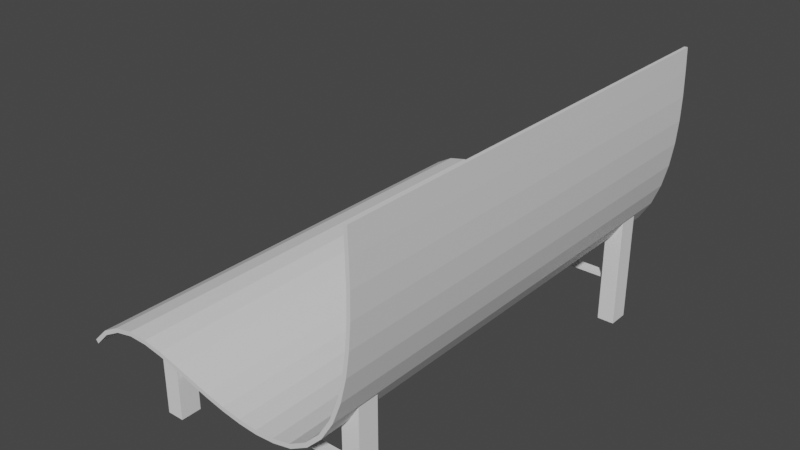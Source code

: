 # Source: Bench2.blend  (saved by Blender 3.4.6; exported with 4.5.12 LTS)
import bpy
from mathutils import Matrix  # noqa: F401  (used for matrix-valued properties, if any)

bpy.ops.wm.read_factory_settings(use_empty=True)
scene = bpy.context.scene
scene.name = 'Scene'

# ---- collections
col_collection = bpy.data.collections.new('Collection'); scene.collection.children.link(col_collection)

# ---- materials (node trees are filled in below, after node groups)
mat_material = bpy.data.materials.new('Material')
mat_material.alpha_threshold = 0.0
mat_material.use_transparent_shadow = False
mat_material.roughness = 0.5
mat_material.line_color = (0.0, 0.0, 0.0, 1.0)

# ---- material node trees
mat_material.use_nodes = True; mat_material.node_tree.nodes.clear()
_N = mat_material.node_tree.nodes; _L = mat_material.node_tree.links
n0 = _N.new('ShaderNodeOutputMaterial'); n0.name = 'Material Output'; n0.location = (300, 300)
n1 = _N.new('ShaderNodeBsdfPrincipled'); n1.name = 'Principled BSDF'; n1.location = (10, 300)
n1.distribution = 'GGX'
n1.subsurface_method = 'RANDOM_WALK_SKIN'
n1.inputs[3].default_value = 1.45
n1.inputs[27].default_value = (0.0, 0.0, 0.0, 1.0)
n1.inputs[28].default_value = 1.0
_L.new(n1.outputs[0], n0.inputs[0])
n0.is_active_output = True

# ---- world
world_world = bpy.data.worlds.new('World'); scene.world = world_world
world_world.use_nodes = True; world_world.node_tree.nodes.clear()
_N = world_world.node_tree.nodes; _L = world_world.node_tree.links
n0 = _N.new('ShaderNodeOutputWorld'); n0.name = 'World Output'; n0.location = (300, 300)
n1 = _N.new('ShaderNodeBackground'); n1.name = 'Background'; n1.location = (10, 300)
n1.inputs[0].default_value = (0.05088, 0.05088, 0.05088, 1.0)
_L.new(n1.outputs[0], n0.inputs[0])
n0.is_active_output = True
world_world.color = (0.05088, 0.05088, 0.05088)
world_world.use_sun_shadow = False
world_world.sun_shadow_jitter_overblur = 0.0

# ---- meshes
me_cube = bpy.data.meshes.new('Cube')
me_cube.from_pydata([(0.7853, 1.489, 1.0), (0.7853, 1.489, -1.0), (98.28, 0.1146, 1.0), (98.28, 0.1146, -1.0), (-0.6324, 1.477, 1.0), (-0.6324, 1.477, -1.0), (98.28, 0.09887, 1.0), (98.28, 0.09887, -1.0), (6.061, 1.411, -1.0), (10.35, 1.333, -1.0), (12.15, 1.249, -1.0), (11.94, 1.164, -1.0), (10.4, 1.078, -1.0), (8.145, 0.9937, -1.0), (5.616, 0.9091, -1.0), (3.164, 0.8241, -1.0), (1.078, 0.7384, -1.0), (-0.3872, 0.6517, -1.0), (-1.001, 0.5643, -1.0), (-0.4071, 0.4766, -1.0), (1.571, 0.3898, -1.0), (6.218, 0.3089, -1.0), (13.22, 0.2393, -1.0), (22.11, 0.1849, -1.0), (32.19, 0.1458, -1.0), (42.89, 0.1197, -1.0), (53.88, 0.1037, -1.0), (64.99, 0.09545, -1.0), (76.12, 0.09308, -1.0), (87.24, 0.09521, -1.0), (7.766, 1.419, 1.0), (12.27, 1.338, 1.0), (14.14, 1.25, 1.0), (13.93, 1.162, 1.0), (12.37, 1.076, 1.0), (10.1, 0.9903, 1.0), (7.565, 0.9056, 1.0), (5.122, 0.8209, 1.0), (3.052, 0.7359, 1.0), (1.604, 0.6503, 1.0), (0.999, 0.5643, 1.0), (1.574, 0.4788, 1.0), (3.48, 0.3945, 1.0), (7.936, 0.3169, 1.0), (14.64, 0.2504, 1.0), (23.17, 0.1982, 1.0), (32.93, 0.1604, 1.0), (43.37, 0.135, 1.0), (54.16, 0.1193, 1.0), (65.11, 0.1111, 1.0), (76.12, 0.1088, 1.0), (87.17, 0.1109, 1.0), (87.24, 0.09521, 1.0), (76.12, 0.09308, 1.0), (64.99, 0.09545, 1.0), (53.88, 0.1037, 1.0), (42.89, 0.1197, 1.0), (32.19, 0.1458, 1.0), (22.11, 0.1849, 1.0), (13.22, 0.2393, 1.0), (6.218, 0.3089, 1.0), (1.571, 0.3898, 1.0), (-0.4071, 0.4766, 1.0), (-1.001, 0.5643, 1.0), (-0.3872, 0.6517, 1.0), (1.078, 0.7384, 1.0), (3.164, 0.8241, 1.0), (5.616, 0.9091, 1.0), (8.145, 0.9937, 1.0), (10.4, 1.078, 1.0), (11.94, 1.164, 1.0), (12.15, 1.249, 1.0), (10.35, 1.333, 1.0), (6.061, 1.411, 1.0), (87.17, 0.1109, -1.0), (76.12, 0.1088, -1.0), (65.11, 0.1111, -1.0), (54.16, 0.1193, -1.0), (43.37, 0.135, -1.0), (32.93, 0.1604, -1.0), (23.17, 0.1982, -1.0), (14.64, 0.2504, -1.0), (7.936, 0.3169, -1.0), (3.48, 0.3945, -1.0), (1.574, 0.4788, -1.0), (0.999, 0.5643, -1.0), (1.604, 0.6503, -1.0), (3.052, 0.7359, -1.0), (5.122, 0.8209, -1.0), (7.565, 0.9056, -1.0), (10.1, 0.9903, -1.0), (12.37, 1.076, -1.0), (13.93, 1.162, -1.0), (14.14, 1.25, -1.0), (12.27, 1.338, -1.0), (7.766, 1.419, -1.0)], [], [(51, 52, 6, 2), (3, 2, 6, 7), (8, 73, 4, 5), (29, 74, 3, 7), (74, 51, 2, 3), (5, 4, 0, 1), (1, 0, 30, 95), (95, 30, 31, 94), (94, 31, 32, 93), (93, 32, 33, 92), (92, 33, 34, 91), (91, 34, 35, 90), (90, 35, 36, 89), (89, 36, 37, 88), (88, 37, 38, 87), (87, 38, 39, 86), (86, 39, 40, 85), (85, 40, 41, 84), (84, 41, 42, 83), (83, 42, 43, 82), (82, 43, 44, 81), (81, 44, 45, 80), (80, 45, 46, 79), (79, 46, 47, 78), (78, 47, 48, 77), (77, 48, 49, 76), (76, 49, 50, 75), (75, 50, 51, 74), (5, 1, 95, 8), (8, 95, 94, 9), (9, 94, 93, 10), (10, 93, 92, 11), (11, 92, 91, 12), (12, 91, 90, 13), (13, 90, 89, 14), (14, 89, 88, 15), (15, 88, 87, 16), (16, 87, 86, 17), (17, 86, 85, 18), (18, 85, 84, 19), (19, 84, 83, 20), (20, 83, 82, 21), (21, 82, 81, 22), (22, 81, 80, 23), (23, 80, 79, 24), (24, 79, 78, 25), (25, 78, 77, 26), (26, 77, 76, 27), (27, 76, 75, 28), (28, 75, 74, 29), (7, 6, 52, 29), (29, 52, 53, 28), (28, 53, 54, 27), (27, 54, 55, 26), (26, 55, 56, 25), (25, 56, 57, 24), (24, 57, 58, 23), (23, 58, 59, 22), (22, 59, 60, 21), (21, 60, 61, 20), (20, 61, 62, 19), (19, 62, 63, 18), (18, 63, 64, 17), (17, 64, 65, 16), (16, 65, 66, 15), (15, 66, 67, 14), (14, 67, 68, 13), (13, 68, 69, 12), (12, 69, 70, 11), (11, 70, 71, 10), (10, 71, 72, 9), (9, 72, 73, 8), (0, 4, 73, 30), (30, 73, 72, 31), (31, 72, 71, 32), (32, 71, 70, 33), (33, 70, 69, 34), (34, 69, 68, 35), (35, 68, 67, 36), (36, 67, 66, 37), (37, 66, 65, 38), (38, 65, 64, 39), (39, 64, 63, 40), (40, 63, 62, 41), (41, 62, 61, 42), (42, 61, 60, 43), (43, 60, 59, 44), (44, 59, 58, 45), (45, 58, 57, 46), (46, 57, 56, 47), (47, 56, 55, 48), (48, 55, 54, 49), (49, 54, 53, 50), (50, 53, 52, 51)])
_uv = me_cube.uv_layers.new(name='UVMap')
_uv.uv.foreach_set('vector', [0.625, 0.7391, 0.875, 0.7391, 0.875, 0.75, 0.625, 0.75, 0.375, 0.75, 0.625, 0.75, 0.625, 1.0, 0.375, 1.0, 0.375, 0.2391, 0.625, 0.2391, 0.625, 0.25, 0.375, 0.25, 0.125, 0.7391, 0.375, 0.7391, 0.375, 0.75, 0.125, 0.75, 0.375, 0.7391, 0.625, 0.7391, 0.625, 0.75, 0.375, 0.75, 0.375, 0.25, 0.625, 0.25, 0.625, 0.5, 0.375, 0.5, 0.375, 0.5, 0.625, 0.5, 0.625, 0.5109, 0.375, 0.5109, 0.375, 0.5109, 0.625, 0.5109, 0.625, 0.5217, 0.375, 0.5217, 0.375, 0.5217, 0.625, 0.5217, 0.625, 0.5326, 0.375, 0.5326, 0.375, 0.5326, 0.625, 0.5326, 0.625, 0.5435, 0.375, 0.5435, 0.375, 0.5435, 0.625, 0.5435, 0.625, 0.5543, 0.375, 0.5543, 0.375, 0.5543, 0.625, 0.5543, 0.625, 0.5652, 0.375, 0.5652, 0.375, 0.5652, 0.625, 0.5652, 0.625, 0.5761, 0.375, 0.5761, 0.375, 0.5761, 0.625, 0.5761, 0.625, 0.587, 0.375, 0.587, 0.375, 0.587, 0.625, 0.587, 0.625, 0.5978, 0.375, 0.5978, 0.375, 0.5978, 0.625, 0.5978, 0.625, 0.6087, 0.375, 0.6087, 0.375, 0.6087, 0.625, 0.6087, 0.625, 0.6196, 0.375, 0.6196, 0.375, 0.6196, 0.625, 0.6196, 0.625, 0.6304, 0.375, 0.6304, 0.375, 0.6304, 0.625, 0.6304, 0.625, 0.6413, 0.375, 0.6413, 0.375, 0.6413, 0.625, 0.6413, 0.625, 0.6522, 0.375, 0.6522, 0.375, 0.6522, 0.625, 0.6522, 0.625, 0.663, 0.375, 0.663, 0.375, 0.663, 0.625, 0.663, 0.625, 0.6739, 0.375, 0.6739, 0.375, 0.6739, 0.625, 0.6739, 0.625, 0.6848, 0.375, 0.6848, 0.375, 0.6848, 0.625, 0.6848, 0.625, 0.6957, 0.375, 0.6957, 0.375, 0.6957, 0.625, 0.6957, 0.625, 0.7065, 0.375, 0.7065, 0.375, 0.7065, 0.625, 0.7065, 0.625, 0.7174, 0.375, 0.7174, 0.375, 0.7174, 0.625, 0.7174, 0.625, 0.7283, 0.375, 0.7283, 0.375, 0.7283, 0.625, 0.7283, 0.625, 0.7391, 0.375, 0.7391, 0.125, 0.5, 0.375, 0.5, 0.375, 0.5109, 0.125, 0.5109, 0.125, 0.5109, 0.375, 0.5109, 0.375, 0.5217, 0.125, 0.5217, 0.125, 0.5217, 0.375, 0.5217, 0.375, 0.5326, 0.125, 0.5326, 0.125, 0.5326, 0.375, 0.5326, 0.375, 0.5435, 0.125, 0.5435, 0.125, 0.5435, 0.375, 0.5435, 0.375, 0.5543, 0.125, 0.5543, 0.125, 0.5543, 0.375, 0.5543, 0.375, 0.5652, 0.125, 0.5652, 0.125, 0.5652, 0.375, 0.5652, 0.375, 0.5761, 0.125, 0.5761, 0.125, 0.5761, 0.375, 0.5761, 0.375, 0.587, 0.125, 0.587, 0.125, 0.587, 0.375, 0.587, 0.375, 0.5978, 0.125, 0.5978, 0.125, 0.5978, 0.375, 0.5978, 0.375, 0.6087, 0.125, 0.6087, 0.125, 0.6087, 0.375, 0.6087, 0.375, 0.6196, 0.125, 0.6196, 0.125, 0.6196, 0.375, 0.6196, 0.375, 0.6304, 0.125, 0.6304, 0.125, 0.6304, 0.375, 0.6304, 0.375, 0.6413, 0.125, 0.6413, 0.125, 0.6413, 0.375, 0.6413, 0.375, 0.6522, 0.125, 0.6522, 0.125, 0.6522, 0.375, 0.6522, 0.375, 0.663, 0.125, 0.663, 0.125, 0.663, 0.375, 0.663, 0.375, 0.6739, 0.125, 0.6739, 0.125, 0.6739, 0.375, 0.6739, 0.375, 0.6848, 0.125, 0.6848, 0.125, 0.6848, 0.375, 0.6848, 0.375, 0.6957, 0.125, 0.6957, 0.125, 0.6957, 0.375, 0.6957, 0.375, 0.7065, 0.125, 0.7065, 0.125, 0.7065, 0.375, 0.7065, 0.375, 0.7174, 0.125, 0.7174, 0.125, 0.7174, 0.375, 0.7174, 0.375, 0.7283, 0.125, 0.7283, 0.125, 0.7283, 0.375, 0.7283, 0.375, 0.7391, 0.125, 0.7391, 0.375, 0.0, 0.625, 0.0, 0.625, 0.01087, 0.375, 0.01087, 0.375, 0.01087, 0.625, 0.01087, 0.625, 0.02174, 0.375, 0.02174, 0.375, 0.02174, 0.625, 0.02174, 0.625, 0.03261, 0.375, 0.03261, 0.375, 0.03261, 0.625, 0.03261, 0.625, 0.04348, 0.375, 0.04348, 0.375, 0.04348, 0.625, 0.04348, 0.625, 0.05435, 0.375, 0.05435, 0.375, 0.05435, 0.625, 0.05435, 0.625, 0.06522, 0.375, 0.06522, 0.375, 0.06522, 0.625, 0.06522, 0.625, 0.07609, 0.375, 0.07609, 0.375, 0.07609, 0.625, 0.07609, 0.625, 0.08696, 0.375, 0.08696, 0.375, 0.08696, 0.625, 0.08696, 0.625, 0.09783, 0.375, 0.09783, 0.375, 0.09783, 0.625, 0.09783, 0.625, 0.1087, 0.375, 0.1087, 0.375, 0.1087, 0.625, 0.1087, 0.625, 0.1196, 0.375, 0.1196, 0.375, 0.1196, 0.625, 0.1196, 0.625, 0.1304, 0.375, 0.1304, 0.375, 0.1304, 0.625, 0.1304, 0.625, 0.1413, 0.375, 0.1413, 0.375, 0.1413, 0.625, 0.1413, 0.625, 0.1522, 0.375, 0.1522, 0.375, 0.1522, 0.625, 0.1522, 0.625, 0.163, 0.375, 0.163, 0.375, 0.163, 0.625, 0.163, 0.625, 0.1739, 0.375, 0.1739, 0.375, 0.1739, 0.625, 0.1739, 0.625, 0.1848, 0.375, 0.1848, 0.375, 0.1848, 0.625, 0.1848, 0.625, 0.1957, 0.375, 0.1957, 0.375, 0.1957, 0.625, 0.1957, 0.625, 0.2065, 0.375, 0.2065, 0.375, 0.2065, 0.625, 0.2065, 0.625, 0.2174, 0.375, 0.2174, 0.375, 0.2174, 0.625, 0.2174, 0.625, 0.2283, 0.375, 0.2283, 0.375, 0.2283, 0.625, 0.2283, 0.625, 0.2391, 0.375, 0.2391, 0.625, 0.5, 0.875, 0.5, 0.875, 0.5109, 0.625, 0.5109, 0.625, 0.5109, 0.875, 0.5109, 0.875, 0.5217, 0.625, 0.5217, 0.625, 0.5217, 0.875, 0.5217, 0.875, 0.5326, 0.625, 0.5326, 0.625, 0.5326, 0.875, 0.5326, 0.875, 0.5435, 0.625, 0.5435, 0.625, 0.5435, 0.875, 0.5435, 0.875, 0.5543, 0.625, 0.5543, 0.625, 0.5543, 0.875, 0.5543, 0.875, 0.5652, 0.625, 0.5652, 0.625, 0.5652, 0.875, 0.5652, 0.875, 0.5761, 0.625, 0.5761, 0.625, 0.5761, 0.875, 0.5761, 0.875, 0.587, 0.625, 0.587, 0.625, 0.587, 0.875, 0.587, 0.875, 0.5978, 0.625, 0.5978, 0.625, 0.5978, 0.875, 0.5978, 0.875, 0.6087, 0.625, 0.6087, 0.625, 0.6087, 0.875, 0.6087, 0.875, 0.6196, 0.625, 0.6196, 0.625, 0.6196, 0.875, 0.6196, 0.875, 0.6304, 0.625, 0.6304, 0.625, 0.6304, 0.875, 0.6304, 0.875, 0.6413, 0.625, 0.6413, 0.625, 0.6413, 0.875, 0.6413, 0.875, 0.6522, 0.625, 0.6522, 0.625, 0.6522, 0.875, 0.6522, 0.875, 0.663, 0.625, 0.663, 0.625, 0.663, 0.875, 0.663, 0.875, 0.6739, 0.625, 0.6739, 0.625, 0.6739, 0.875, 0.6739, 0.875, 0.6848, 0.625, 0.6848, 0.625, 0.6848, 0.875, 0.6848, 0.875, 0.6957, 0.625, 0.6957, 0.625, 0.6957, 0.875, 0.6957, 0.875, 0.7065, 0.625, 0.7065, 0.625, 0.7065, 0.875, 0.7065, 0.875, 0.7174, 0.625, 0.7174, 0.625, 0.7174, 0.875, 0.7174, 0.875, 0.7283, 0.625, 0.7283, 0.625, 0.7283, 0.875, 0.7283, 0.875, 0.7391, 0.625, 0.7391])
me_cube.materials.append(mat_material)
me_cube.use_mirror_vertex_groups = False
me_cube.update()
me_cube_001 = bpy.data.meshes.new('Cube.001')
me_cube_001.from_pydata([(-1.0, -1.0, 0.2976), (-1.0, -1.0, 1.0), (-1.0, 1.0, 0.2976), (-1.0, 1.0, 1.0), (1.0, -1.0, 0.2976), (1.0, -1.0, 1.0), (1.0, 1.0, 0.2976), (1.0, 1.0, 1.0)], [], [(0, 1, 3, 2), (2, 3, 7, 6), (6, 7, 5, 4), (4, 5, 1, 0), (2, 6, 4, 0), (7, 3, 1, 5)])
_uv = me_cube_001.uv_layers.new(name='UVMap')
_uv.uv.foreach_set('vector', [0.375, 0.0, 0.625, 0.0, 0.625, 0.25, 0.375, 0.25, 0.375, 0.25, 0.625, 0.25, 0.625, 0.5, 0.375, 0.5, 0.375, 0.5, 0.625, 0.5, 0.625, 0.75, 0.375, 0.75, 0.375, 0.75, 0.625, 0.75, 0.625, 1.0, 0.375, 1.0, 0.125, 0.5, 0.375, 0.5, 0.375, 0.75, 0.125, 0.75, 0.625, 0.5, 0.875, 0.5, 0.875, 0.75, 0.625, 0.75])
me_cube_001.update()
me_cube_002 = bpy.data.meshes.new('Cube.002')
me_cube_002.from_pydata([(-1.0, -1.0, 0.2976), (-1.0, -1.0, 1.141), (-1.0, 1.0, 0.2976), (-1.0, 1.0, 1.141), (1.0, -1.0, 0.2976), (1.0, -1.0, 0.9597), (1.0, 1.0, 0.2976), (1.0, 1.0, 0.9597)], [], [(0, 1, 3, 2), (2, 3, 7, 6), (6, 7, 5, 4), (4, 5, 1, 0), (2, 6, 4, 0), (7, 3, 1, 5)])
_uv = me_cube_002.uv_layers.new(name='UVMap')
_uv.uv.foreach_set('vector', [0.375, 0.0, 0.625, 0.0, 0.625, 0.25, 0.375, 0.25, 0.375, 0.25, 0.625, 0.25, 0.625, 0.5, 0.375, 0.5, 0.375, 0.5, 0.625, 0.5, 0.625, 0.75, 0.375, 0.75, 0.375, 0.75, 0.625, 0.75, 0.625, 1.0, 0.375, 1.0, 0.125, 0.5, 0.375, 0.5, 0.375, 0.75, 0.125, 0.75, 0.625, 0.5, 0.875, 0.5, 0.875, 0.75, 0.625, 0.75])
me_cube_002.update()
me_cube_003 = bpy.data.meshes.new('Cube.003')
me_cube_003.from_pydata([(-1.0, -1.0, 0.2976), (-1.0, -1.0, 1.141), (-1.0, 1.0, 0.2976), (-1.0, 1.0, 1.141), (1.0, -1.0, 0.2976), (1.0, -1.0, 0.9597), (1.0, 1.0, 0.2976), (1.0, 1.0, 0.9597)], [], [(0, 1, 3, 2), (2, 3, 7, 6), (6, 7, 5, 4), (4, 5, 1, 0), (2, 6, 4, 0), (7, 3, 1, 5)])
_uv = me_cube_003.uv_layers.new(name='UVMap')
_uv.uv.foreach_set('vector', [0.375, 0.0, 0.625, 0.0, 0.625, 0.25, 0.375, 0.25, 0.375, 0.25, 0.625, 0.25, 0.625, 0.5, 0.375, 0.5, 0.375, 0.5, 0.625, 0.5, 0.625, 0.75, 0.375, 0.75, 0.375, 0.75, 0.625, 0.75, 0.625, 1.0, 0.375, 1.0, 0.125, 0.5, 0.375, 0.5, 0.375, 0.75, 0.125, 0.75, 0.625, 0.5, 0.875, 0.5, 0.875, 0.75, 0.625, 0.75])
me_cube_003.update()
me_cube_004 = bpy.data.meshes.new('Cube.004')
me_cube_004.from_pydata([(-1.0, -1.0, 0.2976), (-1.0, -1.0, 1.0), (-1.0, 1.0, 0.2976), (-1.0, 1.0, 1.0), (1.0, -1.0, 0.2976), (1.0, -1.0, 1.0), (1.0, 1.0, 0.2976), (1.0, 1.0, 1.0)], [], [(0, 1, 3, 2), (2, 3, 7, 6), (6, 7, 5, 4), (4, 5, 1, 0), (2, 6, 4, 0), (7, 3, 1, 5)])
_uv = me_cube_004.uv_layers.new(name='UVMap')
_uv.uv.foreach_set('vector', [0.375, 0.0, 0.625, 0.0, 0.625, 0.25, 0.375, 0.25, 0.375, 0.25, 0.625, 0.25, 0.625, 0.5, 0.375, 0.5, 0.375, 0.5, 0.625, 0.5, 0.625, 0.75, 0.375, 0.75, 0.375, 0.75, 0.625, 0.75, 0.625, 1.0, 0.375, 1.0, 0.125, 0.5, 0.375, 0.5, 0.375, 0.75, 0.125, 0.75, 0.625, 0.5, 0.875, 0.5, 0.875, 0.75, 0.625, 0.75])
me_cube_004.update()
me_cube_005 = bpy.data.meshes.new('Cube.005')
me_cube_005.from_pydata([(-1.0, -1.0, -0.3512), (-1.0, -1.0, 0.3512), (-1.0, 1.0, -0.3512), (-1.0, 1.0, 0.3512), (1.0, -1.0, -0.3512), (1.0, -1.0, 0.3512), (1.0, 1.0, -0.3512), (1.0, 1.0, 0.3512)], [], [(0, 1, 3, 2), (2, 3, 7, 6), (6, 7, 5, 4), (4, 5, 1, 0), (2, 6, 4, 0), (7, 3, 1, 5)])
_uv = me_cube_005.uv_layers.new(name='UVMap')
_uv.uv.foreach_set('vector', [0.375, 0.0, 0.625, 0.0, 0.625, 0.25, 0.375, 0.25, 0.375, 0.25, 0.625, 0.25, 0.625, 0.5, 0.375, 0.5, 0.375, 0.5, 0.625, 0.5, 0.625, 0.75, 0.375, 0.75, 0.375, 0.75, 0.625, 0.75, 0.625, 1.0, 0.375, 1.0, 0.125, 0.5, 0.375, 0.5, 0.375, 0.75, 0.125, 0.75, 0.625, 0.5, 0.875, 0.5, 0.875, 0.75, 0.625, 0.75])
me_cube_005.update()
me_cube_006 = bpy.data.meshes.new('Cube.006')
me_cube_006.from_pydata([(-1.0, -1.0, -0.3512), (-1.0, -1.0, 0.3512), (-1.0, 1.0, -0.3512), (-1.0, 1.0, 0.3512), (1.0, -1.0, -0.3512), (1.0, -1.0, 0.3512), (1.0, 1.0, -0.3512), (1.0, 1.0, 0.3512)], [], [(0, 1, 3, 2), (2, 3, 7, 6), (6, 7, 5, 4), (4, 5, 1, 0), (2, 6, 4, 0), (7, 3, 1, 5)])
_uv = me_cube_006.uv_layers.new(name='UVMap')
_uv.uv.foreach_set('vector', [0.375, 0.0, 0.625, 0.0, 0.625, 0.25, 0.375, 0.25, 0.375, 0.25, 0.625, 0.25, 0.625, 0.5, 0.375, 0.5, 0.375, 0.5, 0.625, 0.5, 0.625, 0.75, 0.375, 0.75, 0.375, 0.75, 0.625, 0.75, 0.625, 1.0, 0.375, 1.0, 0.125, 0.5, 0.375, 0.5, 0.375, 0.75, 0.125, 0.75, 0.625, 0.5, 0.875, 0.5, 0.875, 0.75, 0.625, 0.75])
me_cube_006.update()
me_cube_007 = bpy.data.meshes.new('Cube.007')
me_cube_007.from_pydata([(-1.0, -1.0, -0.3512), (-1.0, -1.0, 0.3512), (-1.0, 1.0, -0.3512), (-1.0, 1.0, 0.3512), (1.0, -1.0, -0.3512), (1.0, -1.0, 0.3512), (1.0, 1.0, -0.3512), (1.0, 1.0, 0.3512)], [], [(0, 1, 3, 2), (2, 3, 7, 6), (6, 7, 5, 4), (4, 5, 1, 0), (2, 6, 4, 0), (7, 3, 1, 5)])
_uv = me_cube_007.uv_layers.new(name='UVMap')
_uv.uv.foreach_set('vector', [0.375, 0.0, 0.625, 0.0, 0.625, 0.25, 0.375, 0.25, 0.375, 0.25, 0.625, 0.25, 0.625, 0.5, 0.375, 0.5, 0.375, 0.5, 0.625, 0.5, 0.625, 0.75, 0.375, 0.75, 0.375, 0.75, 0.625, 0.75, 0.625, 1.0, 0.375, 1.0, 0.125, 0.5, 0.375, 0.5, 0.375, 0.75, 0.125, 0.75, 0.625, 0.5, 0.875, 0.5, 0.875, 0.75, 0.625, 0.75])
me_cube_007.update()

# ---- objects
ob_cube = bpy.data.objects.new('Cube', me_cube)
ob_cube_001 = bpy.data.objects.new('Cube.001', me_cube_001)
ob_cube_002 = bpy.data.objects.new('Cube.002', me_cube_002)
ob_cube_003 = bpy.data.objects.new('Cube.003', me_cube_003)
ob_cube_004 = bpy.data.objects.new('Cube.004', me_cube_004)
ob_cube_005 = bpy.data.objects.new('Cube.005', me_cube_005)
ob_cube_006 = bpy.data.objects.new('Cube.006', me_cube_006)
ob_cube_007 = bpy.data.objects.new('Cube.007', me_cube_007)

# ---- transforms, parenting, visibility, modifiers, constraints
ob_cube.location = (2.017, 0.0, 0.0)
ob_cube.rotation_euler = (0.0, -1.571, 1.571)
ob_cube.scale = (0.01581, 1.583, 1.696)
ob_cube.lock_rotations_4d = False
ob_cube.empty_display_type = 'ARROWS'
ob_cube.lineart.crease_threshold = 0.0
ob_cube_001.location = (0.1034, 1.4, -0.8007)
ob_cube_001.scale = (-0.06388, 0.07751, 1.0)
ob_cube_002.location = (1.645, 1.4, -0.8007)
ob_cube_002.scale = (-0.06388, 0.07751, 1.0)
ob_cube_003.location = (1.645, -1.4, -0.8007)
ob_cube_003.scale = (-0.06388, 0.07751, 1.0)
ob_cube_004.location = (0.1034, -1.4, -0.8007)
ob_cube_004.scale = (-0.06388, 0.07751, 1.0)
ob_cube_005.location = (0.8771, 0.0, -0.1676)
ob_cube_005.rotation_euler = (1.571, 0.0, 0.0)
ob_cube_005.scale = (-0.06388, 0.01311, 3.994)
ob_cube_006.location = (0.8771, -1.4, -0.1676)
ob_cube_006.rotation_euler = (1.571, 0.0, 1.571)
ob_cube_006.scale = (-0.03457, 0.01311, 2.103)
ob_cube_007.location = (0.8771, 1.4, -0.1676)
ob_cube_007.rotation_euler = (1.571, 0.0, 1.571)
ob_cube_007.scale = (-0.03457, 0.01311, 2.103)

# ---- collection membership
col_collection.objects.link(ob_cube)
col_collection.objects.link(ob_cube_001)
col_collection.objects.link(ob_cube_002)
col_collection.objects.link(ob_cube_003)
col_collection.objects.link(ob_cube_004)
col_collection.objects.link(ob_cube_005)
col_collection.objects.link(ob_cube_006)
col_collection.objects.link(ob_cube_007)

# ---- scene / render settings (as saved in the file)
scene.frame_start = 1; scene.frame_end = 250; scene.frame_set(1)
scene.render.engine = 'BLENDER_EEVEE_NEXT'
scene.cycles.sampling_pattern = 'TABULATED_SOBOL'
scene.cycles.use_light_tree = False
scene.view_settings.view_transform = 'Filmic'
bpy.context.view_layer.update()

# ---- added for rendering (the .blend has no active camera and no usable light): camera, sun
cam_auto = bpy.data.cameras.new('AutoCamera')
cam_auto.lens = 50.0
cam_auto.sensor_width = 36.0
cam_auto.clip_end = 1000.0
ob_auto_camera = bpy.data.objects.new('AutoCamera', cam_auto)
scene.collection.objects.link(ob_auto_camera)
ob_auto_camera.location = (4.96616, -5.04131, 3.88601)
ob_auto_camera.rotation_euler = (1.09748, -7.21219e-08, 0.694738)
scene.camera = ob_auto_camera
light_auto_sun = bpy.data.lights.new('AutoSun', 'SUN')
light_auto_sun.energy = 3.0
light_auto_sun.angle = 0.0523599
ob_auto_sun = bpy.data.objects.new('AutoSun', light_auto_sun)
scene.collection.objects.link(ob_auto_sun)
ob_auto_sun.rotation_euler = (0.872665, 0.174533, 0.523599)
bpy.context.view_layer.update()
